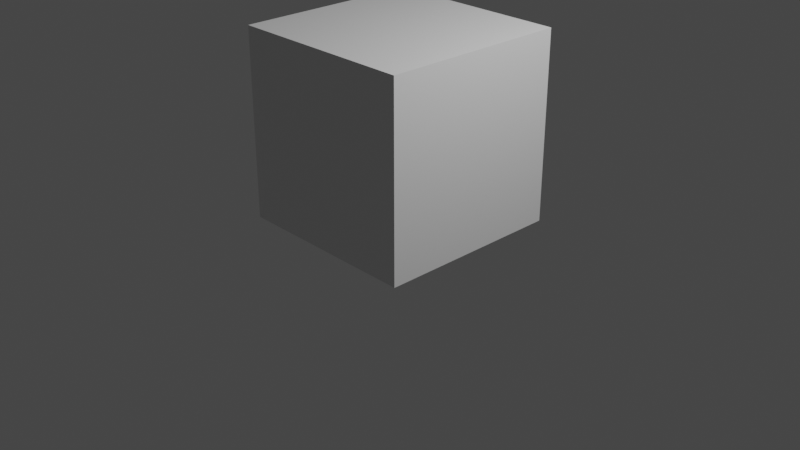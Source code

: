# Source: sand_house.blend  (saved by Blender 2.92.15; exported with 4.5.12 LTS)
import bpy
from mathutils import Matrix  # noqa: F401  (used for matrix-valued properties, if any)

bpy.ops.wm.read_factory_settings(use_empty=True)
scene = bpy.context.scene
scene.name = 'Scene'

# ---- collections
col_collection = bpy.data.collections.new('Collection'); scene.collection.children.link(col_collection)

# ---- materials (node trees are filled in below, after node groups)
mat_material = bpy.data.materials.new('Material')
mat_material.alpha_threshold = 0.0
mat_material.use_transparent_shadow = False
mat_material.line_color = (0.0, 0.0, 0.0, 1.0)

# ---- material node trees
mat_material.use_nodes = True; mat_material.node_tree.nodes.clear()
_N = mat_material.node_tree.nodes; _L = mat_material.node_tree.links
n0 = _N.new('ShaderNodeOutputMaterial'); n0.name = 'Material Output'; n0.location = (300, 300)
n1 = _N.new('ShaderNodeBsdfPrincipled'); n1.name = 'Principled BSDF'; n1.location = (10, 300)
n1.distribution = 'GGX'
n1.subsurface_method = 'BURLEY'
n1.inputs[2].default_value = 0.4
n1.inputs[3].default_value = 1.45
n1.inputs[27].default_value = (0.0, 0.0, 0.0, 1.0)
n1.inputs[28].default_value = 1.0
_L.new(n1.outputs[0], n0.inputs[0])
n0.is_active_output = True

# ---- world
world_world = bpy.data.worlds.new('World'); scene.world = world_world
world_world.use_nodes = True; world_world.node_tree.nodes.clear()
_N = world_world.node_tree.nodes; _L = world_world.node_tree.links
n0 = _N.new('ShaderNodeOutputWorld'); n0.name = 'World Output'; n0.location = (300, 300)
n1 = _N.new('ShaderNodeBackground'); n1.name = 'Background'; n1.location = (10, 300)
n1.inputs[0].default_value = (0.05088, 0.05088, 0.05088, 1.0)
_L.new(n1.outputs[0], n0.inputs[0])
n0.is_active_output = True
world_world.color = (0.05088, 0.05088, 0.05088)
world_world.use_sun_shadow = False
world_world.sun_shadow_jitter_overblur = 0.0

# ---- cameras
cam_camera = bpy.data.cameras.new('Camera')
cam_camera.clip_end = 100.0
cam_camera.ortho_scale = 7.314

# ---- lights
light_light = bpy.data.lights.new('Light', 'POINT')
light_light.transmission_factor = 0.0
light_light.energy = 1000.0
light_light.shadow_soft_size = 0.1
light_light.shadow_maximum_resolution = 0.006
light_light.use_absolute_resolution = True

# ---- meshes
me_cube = bpy.data.meshes.new('Cube')
me_cube.from_pydata([(1.0, 1.0, 1.0), (1.0, 1.0, -1.0), (1.0, -1.0, 1.0), (1.0, -1.0, -1.0), (-1.0, 1.0, 1.0), (-1.0, 1.0, -1.0), (-1.0, -1.0, 1.0), (-1.0, -1.0, -1.0)], [], [(0, 4, 6, 2), (3, 2, 6, 7), (7, 6, 4, 5), (5, 1, 3, 7), (1, 0, 2, 3), (5, 4, 0, 1)])
_uv = me_cube.uv_layers.new(name='UVMap')
_uv.uv.foreach_set('vector', [0.625, 0.5, 0.875, 0.5, 0.875, 0.75, 0.625, 0.75, 0.375, 0.75, 0.625, 0.75, 0.625, 1.0, 0.375, 1.0, 0.375, 0.0, 0.625, 0.0, 0.625, 0.25, 0.375, 0.25, 0.125, 0.5, 0.375, 0.5, 0.375, 0.75, 0.125, 0.75, 0.375, 0.5, 0.625, 0.5, 0.625, 0.75, 0.375, 0.75, 0.375, 0.25, 0.625, 0.25, 0.625, 0.5, 0.375, 0.5])
me_cube.materials.append(mat_material)
me_cube.use_remesh_preserve_volume = False
me_cube.use_remesh_preserve_attributes = False
me_cube.use_mirror_vertex_groups = False
me_cube.update()

# ---- objects
ob_cube = bpy.data.objects.new('Cube', me_cube)
ob_light = bpy.data.objects.new('Light', light_light)
ob_camera = bpy.data.objects.new('Camera', cam_camera)

# ---- transforms, parenting, visibility, modifiers, constraints
ob_cube.location = (0.0, 0.0, 1.0)
ob_cube.lock_rotations_4d = False
ob_cube.empty_display_type = 'ARROWS'
ob_cube.lineart.crease_threshold = 0.0
ob_light.location = (4.076, 1.005, 5.904)
ob_light.rotation_euler = (0.6503, 0.05522, 1.866)
ob_light.lock_rotations_4d = False
ob_light.empty_display_type = 'ARROWS'
ob_light.color = (0.0, 0.0, 0.0, 0.0)
ob_light.lineart.crease_threshold = 0.0
ob_camera.location = (7.359, -6.926, 4.958)
ob_camera.rotation_euler = (1.109, 0.0, 0.8149)
ob_camera.lock_rotations_4d = False
ob_camera.empty_display_type = 'ARROWS'
ob_camera.color = (0.0, 0.0, 0.0, 0.0)
ob_camera.display_type = 'WIRE'
ob_camera.lineart.crease_threshold = 0.0

# ---- collection membership
col_collection.objects.link(ob_cube)
col_collection.objects.link(ob_light)
col_collection.objects.link(ob_camera)

# ---- scene / render settings (as saved in the file)
scene.camera = ob_camera
scene.frame_start = 1; scene.frame_end = 250; scene.frame_set(1)
scene.render.engine = 'BLENDER_EEVEE_NEXT'
scene.cycles.use_denoising = False
scene.cycles.samples = 128
scene.cycles.sampling_pattern = 'TABULATED_SOBOL'
scene.cycles.use_adaptive_sampling = False
scene.cycles.use_light_tree = False
scene.view_settings.view_transform = 'Filmic'
bpy.context.view_layer.update()
